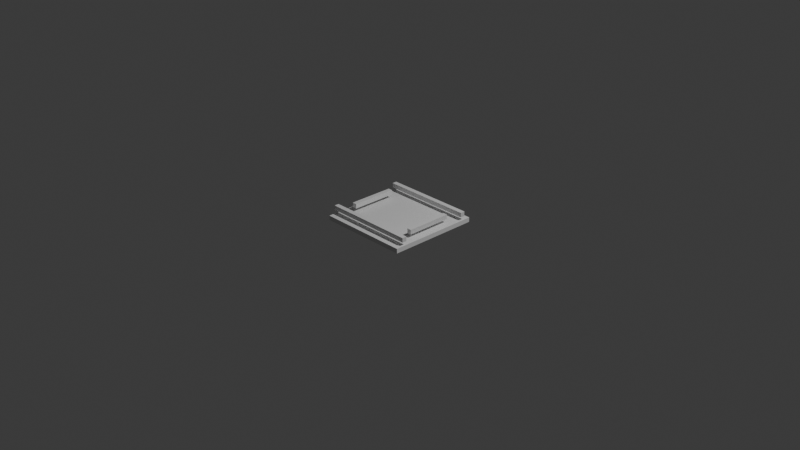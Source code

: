 # Source: charger.blend  (saved by Blender 4.5.90; exported with 4.5.12 LTS)
import bpy
from mathutils import Matrix  # noqa: F401  (used for matrix-valued properties, if any)

bpy.ops.wm.read_factory_settings(use_empty=True)
scene = bpy.context.scene
scene.name = 'Scene'

# ---- collections
col_charger = bpy.data.collections.new('charger'); scene.collection.children.link(col_charger)
col_env = bpy.data.collections.new('env'); scene.collection.children.link(col_env)

# ---- world
world_world = bpy.data.worlds.new('World'); scene.world = world_world
world_world.use_nodes = True; world_world.node_tree.nodes.clear()
_N = world_world.node_tree.nodes; _L = world_world.node_tree.links
n0 = _N.new('ShaderNodeOutputWorld'); n0.name = 'World Output'; n0.location = (200, 100)
n1 = _N.new('ShaderNodeBackground'); n1.name = 'Background'; n1.location = (-200, 100)
n1.inputs[0].default_value = (0.05088, 0.05088, 0.05088, 1.0)
_L.new(n1.outputs[0], n0.inputs[0])
n0.is_active_output = True
world_world.color = (0.05088, 0.05088, 0.05088)
world_world.sun_shadow_jitter_overblur = 0.0

# ---- cameras
cam_camera = bpy.data.cameras.new('Camera')
cam_camera.clip_end = 100.0
cam_camera.ortho_scale = 7.314

# ---- lights
light_light = bpy.data.lights.new('Light', 'POINT')
light_light.energy = 1000.0
light_light.shadow_soft_size = 0.1

# ---- meshes
me_cube_001 = bpy.data.meshes.new('Cube.001')
me_cube_001.from_pydata([(-0.5, -0.5, -0.025), (-0.5, -0.5, 0.025), (-0.5, 0.5, -0.025), (-0.5, 0.5, 0.025), (0.5, -0.5, -0.025), (0.5, -0.5, 0.025), (0.5, 0.5, -0.025), (0.5, 0.5, 0.025)], [], [(0, 1, 3, 2), (2, 3, 7, 6), (6, 7, 5, 4), (4, 5, 1, 0), (2, 6, 4, 0), (7, 3, 1, 5)])
_uv = me_cube_001.uv_layers.new(name='UVMap')
_uv.uv.foreach_set('vector', [0.375, 0.0, 0.625, 0.0, 0.625, 0.25, 0.375, 0.25, 0.375, 0.25, 0.625, 0.25, 0.625, 0.5, 0.375, 0.5, 0.375, 0.5, 0.625, 0.5, 0.625, 0.75, 0.375, 0.75, 0.375, 0.75, 0.625, 0.75, 0.625, 1.0, 0.375, 1.0, 0.125, 0.5, 0.375, 0.5, 0.375, 0.75, 0.125, 0.75, 0.625, 0.5, 0.875, 0.5, 0.875, 0.75, 0.625, 0.75])
me_cube_001.update()
me_cube_002 = bpy.data.meshes.new('Cube.002')
me_cube_002.from_pydata([(-0.5, -0.025, 0.115), (0.5, -0.025, 0.115), (-0.5, 0.025, 0.115), (0.5, 0.025, 0.115), (-0.5, -0.025, 0.065), (0.5, -0.025, 0.065), (-0.5, 0.025, 0.065), (0.5, 0.025, 0.065)], [], [(0, 1, 3, 2), (2, 3, 7, 6), (6, 7, 5, 4), (4, 5, 1, 0), (2, 6, 4, 0), (7, 3, 1, 5)])
_uv = me_cube_002.uv_layers.new(name='UVMap')
_uv.uv.foreach_set('vector', [0.375, 0.0, 0.625, 0.0, 0.625, 0.25, 0.375, 0.25, 0.375, 0.25, 0.625, 0.25, 0.625, 0.5, 0.375, 0.5, 0.375, 0.5, 0.625, 0.5, 0.625, 0.75, 0.375, 0.75, 0.375, 0.75, 0.625, 0.75, 0.625, 1.0, 0.375, 1.0, 0.125, 0.5, 0.375, 0.5, 0.375, 0.75, 0.125, 0.75, 0.625, 0.5, 0.875, 0.5, 0.875, 0.75, 0.625, 0.75])
me_cube_002.update()
me_cube_003 = bpy.data.meshes.new('Cube.003')
me_cube_003.from_pydata([(-0.5, -0.025, 0.115), (0.5, -0.025, 0.115), (-0.5, 0.025, 0.115), (0.5, 0.025, 0.115), (-0.5, -0.025, 0.065), (0.5, -0.025, 0.065), (-0.5, 0.025, 0.065), (0.5, 0.025, 0.065)], [], [(0, 1, 3, 2), (2, 3, 7, 6), (6, 7, 5, 4), (4, 5, 1, 0), (2, 6, 4, 0), (7, 3, 1, 5)])
_uv = me_cube_003.uv_layers.new(name='UVMap')
_uv.uv.foreach_set('vector', [0.375, 0.0, 0.625, 0.0, 0.625, 0.25, 0.375, 0.25, 0.375, 0.25, 0.625, 0.25, 0.625, 0.5, 0.375, 0.5, 0.375, 0.5, 0.625, 0.5, 0.625, 0.75, 0.375, 0.75, 0.375, 0.75, 0.625, 0.75, 0.625, 1.0, 0.375, 1.0, 0.125, 0.5, 0.375, 0.5, 0.375, 0.75, 0.125, 0.75, 0.625, 0.5, 0.875, 0.5, 0.875, 0.75, 0.625, 0.75])
me_cube_003.update()
me_cube_004 = bpy.data.meshes.new('Cube.004')
me_cube_004.from_pydata([(-0.02265, 0.2492, 0.115), (-0.02265, -0.2492, 0.115), (0.02735, 0.2492, 0.115), (0.02735, -0.2492, 0.115), (-0.02265, 0.2492, 0.065), (-0.02265, -0.2492, 0.065), (0.02735, 0.2492, 0.065), (0.02735, -0.2492, 0.065)], [], [(0, 1, 3, 2), (2, 3, 7, 6), (6, 7, 5, 4), (4, 5, 1, 0), (2, 6, 4, 0), (7, 3, 1, 5)])
_uv = me_cube_004.uv_layers.new(name='UVMap')
_uv.uv.foreach_set('vector', [0.375, 0.0, 0.625, 0.0, 0.625, 0.25, 0.375, 0.25, 0.375, 0.25, 0.625, 0.25, 0.625, 0.5, 0.375, 0.5, 0.375, 0.5, 0.625, 0.5, 0.625, 0.75, 0.375, 0.75, 0.375, 0.75, 0.625, 0.75, 0.625, 1.0, 0.375, 1.0, 0.125, 0.5, 0.375, 0.5, 0.375, 0.75, 0.125, 0.75, 0.625, 0.5, 0.875, 0.5, 0.875, 0.75, 0.625, 0.75])
me_cube_004.update()
me_cube_005 = bpy.data.meshes.new('Cube.005')
me_cube_005.from_pydata([(-0.02265, 0.2492, 0.115), (-0.02265, -0.2492, 0.115), (0.02735, 0.2492, 0.115), (0.02735, -0.2492, 0.115), (-0.02265, 0.2492, 0.065), (-0.02265, -0.2492, 0.065), (0.02735, 0.2492, 0.065), (0.02735, -0.2492, 0.065)], [], [(0, 1, 3, 2), (2, 3, 7, 6), (6, 7, 5, 4), (4, 5, 1, 0), (2, 6, 4, 0), (7, 3, 1, 5)])
_uv = me_cube_005.uv_layers.new(name='UVMap')
_uv.uv.foreach_set('vector', [0.375, 0.0, 0.625, 0.0, 0.625, 0.25, 0.375, 0.25, 0.375, 0.25, 0.625, 0.25, 0.625, 0.5, 0.375, 0.5, 0.375, 0.5, 0.625, 0.5, 0.625, 0.75, 0.375, 0.75, 0.375, 0.75, 0.625, 0.75, 0.625, 1.0, 0.375, 1.0, 0.125, 0.5, 0.375, 0.5, 0.375, 0.75, 0.125, 0.75, 0.625, 0.5, 0.875, 0.5, 0.875, 0.75, 0.625, 0.75])
me_cube_005.update()

# ---- objects
ob_platform = bpy.data.objects.new('platform', me_cube_001)
ob_slider_n = bpy.data.objects.new('slider.n', me_cube_002)
ob_slider_s = bpy.data.objects.new('slider.s', me_cube_003)
ob_slider_w = bpy.data.objects.new('slider.w', me_cube_004)
ob_slider_e = bpy.data.objects.new('slider.e', me_cube_005)
ob_slider_ctrlr = bpy.data.objects.new('slider ctrlr', None)
ob_charger_base = bpy.data.objects.new('charger base', None)
ob_camera = bpy.data.objects.new('Camera', cam_camera)
ob_light = bpy.data.objects.new('Light', light_light)

# ---- transforms, parenting, visibility, modifiers, constraints
ob_platform.parent = ob_charger_base
ob_platform.location = (0.0, 0.0, 0.0)
ob_slider_n.parent = ob_charger_base
ob_slider_n.location = (0.0, 0.402, 0.0)
_c = ob_slider_n.constraints.new('LIMIT_LOCATION'); _c.name = 'Limit Location'
_c.owner_space = 'LOCAL'
_c.use_min_y = True
_c.use_max_y = True
_c.min_y = 0.2
_c.max_y = 0.45
ob_slider_s.parent = ob_charger_base
ob_slider_s.location = (0.0, -0.402, 0.0)
ob_slider_w.parent = ob_charger_base
ob_slider_w.location = (-0.402, 0.0, 0.0)
ob_slider_e.parent = ob_charger_base
ob_slider_e.location = (0.402, 0.0, 0.0)
ob_slider_ctrlr.parent = ob_charger_base
ob_slider_ctrlr.location = (0.0, 0.0, 0.1473)
ob_slider_ctrlr.scale = (1.0, 1.0, 1.863)
ob_slider_ctrlr.empty_display_type = 'SINGLE_ARROW'
ob_slider_ctrlr.show_name = True
_c = ob_slider_ctrlr.constraints.new('LIMIT_SCALE'); _c.name = 'Limit Scale'
_c.owner_space = 'LOCAL'
_c.use_min_x = True
_c.use_min_y = True
_c.use_min_z = True
_c.use_max_x = True
_c.use_max_y = True
_c.use_max_z = True
_c.min_x = 1.0
_c.min_y = 1.0
_c.min_z = 0.3
_c.max_x = 1.0
_c.max_y = 1.0
_c.max_z = 1.5
ob_charger_base.location = (0.0, 0.0, 0.0)
ob_charger_base.show_name = True
ob_camera.location = (7.359, -6.926, 4.958)
ob_camera.rotation_euler = (1.109, 0.0, 0.8149)
ob_camera.lock_rotations_4d = False
ob_camera.empty_display_type = 'ARROWS'
ob_camera.color = (0.0, 0.0, 0.0, 0.0)
ob_camera.display_type = 'WIRE'
ob_camera.lineart.crease_threshold = 0.0
ob_light.location = (4.076, 1.005, 5.904)
ob_light.rotation_euler = (0.6503, 0.05522, 1.866)
ob_light.lock_rotations_4d = False
ob_light.empty_display_type = 'ARROWS'
ob_light.color = (0.0, 0.0, 0.0, 0.0)
ob_light.lineart.crease_threshold = 0.0

# ---- collection membership
col_charger.objects.link(ob_platform)
col_charger.objects.link(ob_slider_n)
col_charger.objects.link(ob_slider_s)
col_charger.objects.link(ob_slider_w)
col_charger.objects.link(ob_slider_e)
col_charger.objects.link(ob_slider_ctrlr)
col_charger.objects.link(ob_charger_base)
col_env.objects.link(ob_camera)
col_env.objects.link(ob_light)

# ---- scene / render settings (as saved in the file)
scene.camera = ob_camera
scene.frame_start = 1; scene.frame_end = 250; scene.frame_set(1)
scene.render.engine = 'BLENDER_EEVEE_NEXT'
bpy.context.view_layer.update()
